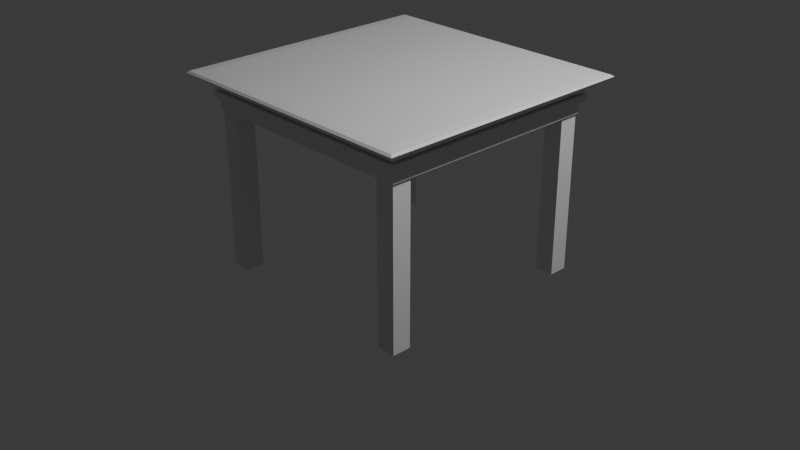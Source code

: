 # Source: small_table.blend  (saved by Blender 4.1.23; exported with 4.5.12 LTS)
import bpy
from mathutils import Matrix  # noqa: F401  (used for matrix-valued properties, if any)

bpy.ops.wm.read_factory_settings(use_empty=True)
scene = bpy.context.scene
scene.name = 'Scene'

# ---- collections
col_collection = bpy.data.collections.new('Collection'); scene.collection.children.link(col_collection)

# ---- materials (node trees are filled in below, after node groups)
mat_material = bpy.data.materials.new('Material')
mat_material.alpha_threshold = 0.0
mat_material.use_transparent_shadow = False
mat_material.roughness = 0.5
mat_material.line_color = (0.0, 0.0, 0.0, 1.0)

# ---- material node trees
mat_material.use_nodes = True; mat_material.node_tree.nodes.clear()
_N = mat_material.node_tree.nodes; _L = mat_material.node_tree.links
n0 = _N.new('ShaderNodeOutputMaterial'); n0.name = 'Material Output'; n0.location = (300, 300)
n1 = _N.new('ShaderNodeBsdfPrincipled'); n1.name = 'Principled BSDF'; n1.location = (10, 300)
n1.inputs[3].default_value = 1.45
_L.new(n1.outputs[0], n0.inputs[0])
n0.is_active_output = True

# ---- world
world_world = bpy.data.worlds.new('World'); scene.world = world_world
world_world.use_nodes = True; world_world.node_tree.nodes.clear()
_N = world_world.node_tree.nodes; _L = world_world.node_tree.links
n0 = _N.new('ShaderNodeOutputWorld'); n0.name = 'World Output'; n0.location = (300, 300)
n1 = _N.new('ShaderNodeBackground'); n1.name = 'Background'; n1.location = (10, 300)
n1.inputs[0].default_value = (0.05088, 0.05088, 0.05088, 1.0)
_L.new(n1.outputs[0], n0.inputs[0])
n0.is_active_output = True
world_world.color = (0.05088, 0.05088, 0.05088)
world_world.use_sun_shadow = False
world_world.sun_shadow_jitter_overblur = 0.0

# ---- cameras
cam_camera = bpy.data.cameras.new('Camera')
cam_camera.clip_end = 100.0
cam_camera.ortho_scale = 7.314

# ---- lights
light_light = bpy.data.lights.new('Light', 'POINT')
light_light.transmission_factor = 0.0
light_light.energy = 1000.0
light_light.shadow_soft_size = 0.1
light_light.shadow_maximum_resolution = 0.006
light_light.use_absolute_resolution = True

# ---- meshes
me_cube = bpy.data.meshes.new('Cube')
me_cube.from_pydata([(1.0, 1.0, -1.0), (1.0, -1.0, -1.0), (-1.0, 1.0, -1.0), (-1.0, -1.0, -1.0), (1.0, 1.0, 0.0), (-1.0, -1.0, 0.0), (1.0, -1.0, 0.0), (-1.0, 1.0, 0.0), (1.0, 1.0, -0.336), (1.0, -1.0, -0.336), (-1.0, 1.0, -0.336), (-1.0, -1.0, -0.336), (-1.0, -1.041, -0.336), (-1.0, -1.041, 0.0), (1.0, -1.041, 0.0), (1.0, -1.041, -0.336), (1.041, 1.0, 0.0), (1.041, -1.0, 0.0), (1.041, 1.0, -0.336), (1.041, -1.0, -0.336), (-1.0, 1.041, 0.0), (1.0, 1.041, 0.0), (1.0, 1.041, -0.336), (-1.0, 1.041, -0.336), (-1.041, -1.0, -0.336), (-1.041, -1.0, 0.0), (-1.041, 1.0, 0.0), (-1.041, 1.0, -0.336), (-1.0, 1.0, 0.0), (-1.0, 1.0, -0.336), (-1.041, 1.0, 0.0), (-1.041, 1.0, -0.336), (-1.0, 1.041, 0.0), (-1.0, 1.041, -0.336), (-1.041, 1.041, 0.0), (-1.041, 1.041, -0.336), (-1.0, -1.039, -0.336), (-1.0, -1.039, 0.0), (-1.041, -1.039, -0.336), (-1.041, -1.039, 0.0), (1.038, -1.0, 0.0), (1.038, -1.0, -0.336), (1.038, -1.041, 0.0), (1.038, -1.041, -0.336), (1.0, 1.049, 0.0), (1.0, 1.049, -0.336), (1.041, 1.049, 0.0), (1.041, 1.049, -0.336), (1.185, 1.185, 0.8701), (1.079, 1.079, 1.0), (1.165, 1.165, 0.9619), (1.185, -1.185, 0.8701), (1.079, -1.079, 1.0), (1.165, -1.165, 0.9619), (-1.079, 1.079, 1.0), (-1.185, 1.185, 0.8701), (-1.165, 1.165, 0.9619), (-1.079, -1.079, 1.0), (-1.185, -1.185, 0.8701), (-1.165, -1.165, 0.9619), (0.8186, -0.9866, -9.445), (0.8186, -0.9866, -0.7908), (0.8186, -0.8192, -9.445), (0.8186, -0.8192, -0.7908), (0.986, -0.9866, -9.445), (0.986, -0.9866, -0.7908), (0.986, -0.8192, -9.445), (0.986, -0.8192, -0.7908), (0.8186, 0.8219, -9.445), (0.8186, 0.8219, -0.7908), (0.8186, 0.9893, -9.445), (0.8186, 0.9893, -0.7908), (0.986, 0.8219, -9.445), (0.986, 0.8219, -0.7908), (0.986, 0.9893, -9.445), (0.986, 0.9893, -0.7908), (-0.9853, -0.9866, -9.445), (-0.9853, -0.9866, -0.7908), (-0.9853, -0.8192, -9.445), (-0.9853, -0.8192, -0.7908), (-0.8179, -0.9866, -9.445), (-0.8179, -0.9866, -0.7908), (-0.8179, -0.8192, -9.445), (-0.8179, -0.8192, -0.7908), (-0.9876, 0.8219, -9.445), (-0.9876, 0.8219, -0.7908), (-0.9876, 0.9893, -9.445), (-0.9876, 0.9893, -0.7908), (-0.8202, 0.8219, -9.445), (-0.8202, 0.8219, -0.7908), (-0.8202, 0.9893, -9.445), (-0.8202, 0.9893, -0.7908)], [], [(7, 55, 48, 4), (5, 58, 55, 7), (2, 0, 1, 3), (49, 54, 57, 52), (6, 51, 58, 5), (7, 4, 21, 20), (18, 8, 45, 47), (10, 11, 24, 27), (14, 15, 43, 42), (1, 9, 11, 3), (3, 11, 10, 2), (0, 8, 9, 1), (2, 10, 8, 0), (15, 14, 13, 12), (6, 5, 13, 14), (5, 11, 12, 13), (11, 9, 15, 12), (18, 16, 17, 19), (6, 9, 19, 17), (4, 6, 17, 16), (9, 8, 18, 19), (23, 20, 21, 22), (8, 10, 23, 22), (10, 7, 20, 23), (4, 8, 22, 21), (24, 25, 26, 27), (25, 24, 38, 39), (27, 26, 30, 31), (5, 7, 26, 25), (30, 28, 32, 34), (26, 7, 28, 30), (10, 27, 31, 29), (7, 10, 29, 28), (32, 33, 35, 34), (31, 30, 34, 35), (29, 31, 35, 33), (28, 29, 33, 32), (36, 37, 39, 38), (11, 5, 37, 36), (5, 25, 39, 37), (24, 11, 36, 38), (41, 40, 42, 43), (15, 9, 41, 43), (9, 6, 40, 41), (6, 14, 42, 40), (45, 44, 46, 47), (16, 18, 47, 46), (8, 4, 44, 45), (4, 16, 46, 44), (52, 57, 59, 53), (53, 59, 58, 51), (49, 52, 53, 50), (50, 53, 51, 48), (57, 54, 56, 59), (59, 56, 55, 58), (54, 49, 50, 56), (56, 50, 48, 55), (4, 48, 51, 6), (60, 61, 63, 62), (62, 63, 67, 66), (66, 67, 65, 64), (64, 65, 61, 60), (62, 66, 64, 60), (67, 63, 61, 65), (68, 69, 71, 70), (70, 71, 75, 74), (74, 75, 73, 72), (72, 73, 69, 68), (70, 74, 72, 68), (75, 71, 69, 73), (76, 77, 79, 78), (78, 79, 83, 82), (82, 83, 81, 80), (80, 81, 77, 76), (78, 82, 80, 76), (83, 79, 77, 81), (84, 85, 87, 86), (86, 87, 91, 90), (90, 91, 89, 88), (88, 89, 85, 84), (86, 90, 88, 84), (91, 87, 85, 89)])
_uv = me_cube.uv_layers.new(name='UVMap')
_uv.uv.foreach_set('vector', [0.5, 0.25, 0.6088, 0.25, 0.6088, 0.5, 0.5, 0.5, 0.5, 0.0, 0.6088, 0.0, 0.6088, 0.25, 0.5, 0.25, 0.125, 0.5, 0.375, 0.5, 0.375, 0.75, 0.125, 0.75, 0.6387, 0.5137, 0.8613, 0.5137, 0.8613, 0.7363, 0.6387, 0.7363, 0.5, 0.75, 0.6088, 0.75, 0.6088, 1.0, 0.5, 1.0, 0.5, 0.25, 0.5, 0.5, 0.5, 0.5, 0.5, 0.25, 0.458, 0.5, 0.458, 0.5, 0.458, 0.5, 0.458, 0.5, 0.458, 0.25, 0.458, 0.0, 0.458, 0.0, 0.458, 0.25, 0.5, 0.75, 0.458, 0.75, 0.458, 0.75, 0.5, 0.75, 0.375, 0.75, 0.458, 0.75, 0.458, 1.0, 0.375, 1.0, 0.375, 0.0, 0.458, 0.0, 0.458, 0.25, 0.375, 0.25, 0.375, 0.5, 0.458, 0.5, 0.458, 0.75, 0.375, 0.75, 0.375, 0.25, 0.458, 0.25, 0.458, 0.5, 0.375, 0.5, 0.458, 0.75, 0.5, 0.75, 0.5, 1.0, 0.458, 1.0, 0.5, 0.75, 0.5, 1.0, 0.5, 1.0, 0.5, 0.75, 0.5, 0.0, 0.458, 0.0, 0.458, 0.0, 0.5, 0.0, 0.458, 1.0, 0.458, 0.75, 0.458, 0.75, 0.458, 1.0, 0.458, 0.5, 0.5, 0.5, 0.5, 0.75, 0.458, 0.75, 0.5, 0.75, 0.458, 0.75, 0.458, 0.75, 0.5, 0.75, 0.5, 0.5, 0.5, 0.75, 0.5, 0.75, 0.5, 0.5, 0.458, 0.75, 0.458, 0.5, 0.458, 0.5, 0.458, 0.75, 0.458, 0.25, 0.5, 0.25, 0.5, 0.5, 0.458, 0.5, 0.458, 0.5, 0.458, 0.25, 0.458, 0.25, 0.458, 0.5, 0.458, 0.25, 0.5, 0.25, 0.5, 0.25, 0.458, 0.25, 0.5, 0.5, 0.458, 0.5, 0.458, 0.5, 0.5, 0.5, 0.458, 0.0, 0.5, 0.0, 0.5, 0.25, 0.458, 0.25, 0.5, 0.0, 0.458, 0.0, 0.458, 0.0, 0.5, 0.0, 0.458, 0.25, 0.5, 0.25, 0.5, 0.25, 0.458, 0.25, 0.5, 0.0, 0.5, 0.25, 0.5, 0.25, 0.5, 0.0, 0.5, 0.25, 0.5, 0.25, 0.5, 0.25, 0.5, 0.25, 0.5, 0.25, 0.5, 0.25, 0.5, 0.25, 0.5, 0.25, 0.458, 0.25, 0.458, 0.25, 0.458, 0.25, 0.458, 0.25, 0.5, 0.25, 0.458, 0.25, 0.458, 0.25, 0.5, 0.25, 0.5, 0.25, 0.458, 0.25, 0.458, 0.25, 0.5, 0.25, 0.458, 0.25, 0.5, 0.25, 0.5, 0.25, 0.458, 0.25, 0.458, 0.25, 0.458, 0.25, 0.458, 0.25, 0.458, 0.25, 0.5, 0.25, 0.458, 0.25, 0.458, 0.25, 0.5, 0.25, 0.458, 0.0, 0.5, 0.0, 0.5, 0.0, 0.458, 0.0, 0.458, 0.0, 0.5, 0.0, 0.5, 0.0, 0.458, 0.0, 0.5, 0.0, 0.5, 0.0, 0.5, 0.0, 0.5, 0.0, 0.458, 0.0, 0.458, 0.0, 0.458, 0.0, 0.458, 0.0, 0.458, 0.75, 0.5, 0.75, 0.5, 0.75, 0.458, 0.75, 0.458, 0.75, 0.458, 0.75, 0.458, 0.75, 0.458, 0.75, 0.458, 0.75, 0.5, 0.75, 0.5, 0.75, 0.458, 0.75, 0.5, 0.75, 0.5, 0.75, 0.5, 0.75, 0.5, 0.75, 0.458, 0.5, 0.5, 0.5, 0.5, 0.5, 0.458, 0.5, 0.5, 0.5, 0.458, 0.5, 0.458, 0.5, 0.5, 0.5, 0.458, 0.5, 0.5, 0.5, 0.5, 0.5, 0.458, 0.5, 0.5, 0.5, 0.5, 0.5, 0.5, 0.5, 0.5, 0.5, 0.6387, 0.7363, 0.8613, 0.7363, 0.8702, 0.75, 0.6298, 0.75, 0.625, 0.7548, 0.625, 0.9952, 0.6088, 1.0, 0.6088, 0.75, 0.6387, 0.5137, 0.6387, 0.7363, 0.625, 0.7452, 0.625, 0.5048, 0.625, 0.5048, 0.625, 0.7452, 0.6088, 0.75, 0.6088, 0.5, 0.8613, 0.7363, 0.8613, 0.5137, 0.875, 0.5048, 0.875, 0.7452, 0.625, 0.004844, 0.625, 0.2452, 0.6088, 0.25, 0.6088, 0.0, 0.8613, 0.5137, 0.6387, 0.5137, 0.6298, 0.5, 0.8702, 0.5, 0.625, 0.2548, 0.625, 0.4952, 0.6088, 0.5, 0.6088, 0.25, 0.5, 0.5, 0.6088, 0.5, 0.6088, 0.75, 0.5, 0.75, 0.375, 0.0, 0.625, 0.0, 0.625, 0.25, 0.375, 0.25, 0.375, 0.25, 0.625, 0.25, 0.625, 0.5, 0.375, 0.5, 0.375, 0.5, 0.625, 0.5, 0.625, 0.75, 0.375, 0.75, 0.375, 0.75, 0.625, 0.75, 0.625, 1.0, 0.375, 1.0, 0.125, 0.5, 0.375, 0.5, 0.375, 0.75, 0.125, 0.75, 0.625, 0.5, 0.875, 0.5, 0.875, 0.75, 0.625, 0.75, 0.375, 0.0, 0.625, 0.0, 0.625, 0.25, 0.375, 0.25, 0.375, 0.25, 0.625, 0.25, 0.625, 0.5, 0.375, 0.5, 0.375, 0.5, 0.625, 0.5, 0.625, 0.75, 0.375, 0.75, 0.375, 0.75, 0.625, 0.75, 0.625, 1.0, 0.375, 1.0, 0.125, 0.5, 0.375, 0.5, 0.375, 0.75, 0.125, 0.75, 0.625, 0.5, 0.875, 0.5, 0.875, 0.75, 0.625, 0.75, 0.375, 0.0, 0.625, 0.0, 0.625, 0.25, 0.375, 0.25, 0.375, 0.25, 0.625, 0.25, 0.625, 0.5, 0.375, 0.5, 0.375, 0.5, 0.625, 0.5, 0.625, 0.75, 0.375, 0.75, 0.375, 0.75, 0.625, 0.75, 0.625, 1.0, 0.375, 1.0, 0.125, 0.5, 0.375, 0.5, 0.375, 0.75, 0.125, 0.75, 0.625, 0.5, 0.875, 0.5, 0.875, 0.75, 0.625, 0.75, 0.375, 0.0, 0.625, 0.0, 0.625, 0.25, 0.375, 0.25, 0.375, 0.25, 0.625, 0.25, 0.625, 0.5, 0.375, 0.5, 0.375, 0.5, 0.625, 0.5, 0.625, 0.75, 0.375, 0.75, 0.375, 0.75, 0.625, 0.75, 0.625, 1.0, 0.375, 1.0, 0.125, 0.5, 0.375, 0.5, 0.375, 0.75, 0.125, 0.75, 0.625, 0.5, 0.875, 0.5, 0.875, 0.75, 0.625, 0.75])
me_cube.materials.append(mat_material)
me_cube.use_mirror_vertex_groups = False
me_cube.update()

# ---- objects
ob_cube = bpy.data.objects.new('Cube', me_cube)
ob_light = bpy.data.objects.new('Light', light_light)
ob_camera = bpy.data.objects.new('Camera', cam_camera)

# ---- transforms, parenting, visibility, modifiers, constraints
ob_cube.location = (0.0, 0.0, 1.354)
ob_cube.scale = (1.217, 1.217, 0.2008)
ob_cube.lock_rotations_4d = False
ob_cube.empty_display_type = 'ARROWS'
ob_cube.lineart.crease_threshold = 0.0
ob_light.location = (4.076, 1.005, 5.904)
ob_light.rotation_euler = (0.6503, 0.05522, 1.866)
ob_light.lock_rotations_4d = False
ob_light.empty_display_type = 'ARROWS'
ob_light.color = (0.0, 0.0, 0.0, 0.0)
ob_light.lineart.crease_threshold = 0.0
ob_camera.location = (7.359, -6.926, 4.958)
ob_camera.rotation_euler = (1.109, 0.0, 0.8149)
ob_camera.lock_rotations_4d = False
ob_camera.empty_display_type = 'ARROWS'
ob_camera.color = (0.0, 0.0, 0.0, 0.0)
ob_camera.display_type = 'WIRE'
ob_camera.lineart.crease_threshold = 0.0

# ---- collection membership
col_collection.objects.link(ob_cube)
col_collection.objects.link(ob_light)
col_collection.objects.link(ob_camera)

# ---- scene / render settings (as saved in the file)
scene.camera = ob_camera
scene.frame_start = 1; scene.frame_end = 250; scene.frame_set(1)
scene.render.engine = 'BLENDER_EEVEE_NEXT'
scene.cycles.sampling_pattern = 'TABULATED_SOBOL'
scene.eevee.ray_tracing_options.trace_max_roughness = 0.0
bpy.context.view_layer.update()
